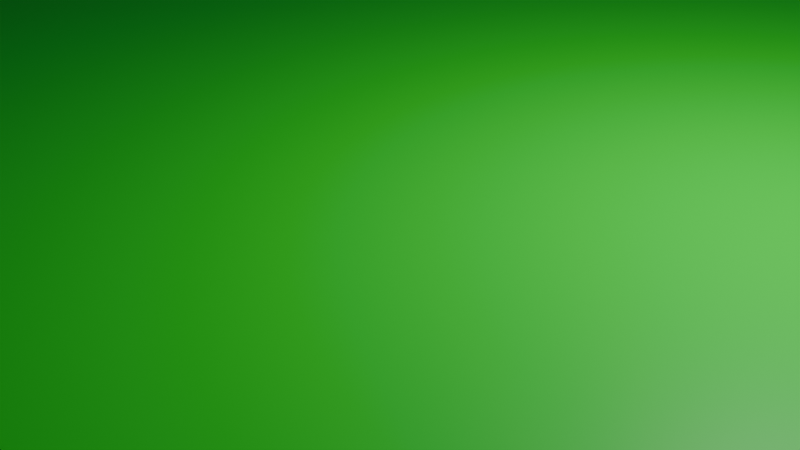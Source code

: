 # Source: test2.blend  (saved by Blender 5.1.30; exported with 4.5.12 LTS)
import bpy
from mathutils import Matrix  # noqa: F401  (used for matrix-valued properties, if any)

bpy.ops.wm.read_factory_settings(use_empty=True)
scene = bpy.context.scene
scene.name = 'Scene'

# ---- collections
col_collection = bpy.data.collections.new('Collection'); scene.collection.children.link(col_collection)

# ---- materials (node trees are filled in below, after node groups)
mat_material = bpy.data.materials.new('Material')
mat_material.alpha_threshold = 0.0
mat_material.use_backface_culling_lightprobe_volume = False
mat_material.roughness = 0.5
mat_material.line_color = (0.0, 0.0, 0.0, 1.0)
mat_material_001 = bpy.data.materials.new('Material.001')

# ---- material node trees
mat_material.use_nodes = True; mat_material.node_tree.nodes.clear()
_N = mat_material.node_tree.nodes; _L = mat_material.node_tree.links
n0 = _N.new('ShaderNodeOutputMaterial'); n0.name = 'Material Output'; n0.location = (200, 100)
n1 = _N.new('ShaderNodeBsdfPrincipled'); n1.name = 'Principled BSDF'; n1.location = (-200, 100)
n1.inputs[0].default_value = (0.0, 0.8, 0.02878, 1.0)
_L.new(n1.outputs[0], n0.inputs[0])
n0.is_active_output = True
mat_material_001.use_nodes = True; mat_material_001.node_tree.nodes.clear()
_N = mat_material_001.node_tree.nodes; _L = mat_material_001.node_tree.links
n0 = _N.new('ShaderNodeBsdfPrincipled'); n0.name = 'Principled BSDF'; n0.location = (-200, 100)
n0.inputs[0].default_value = (0.0, 0.0, 0.0, 1.0)
n1 = _N.new('ShaderNodeOutputMaterial'); n1.name = 'Material Output'; n1.location = (200, 100)
_L.new(n0.outputs[0], n1.inputs[0])
n1.is_active_output = True

# ---- world
world_world = bpy.data.worlds.new('World'); scene.world = world_world
world_world.use_nodes = True; world_world.node_tree.nodes.clear()
_N = world_world.node_tree.nodes; _L = world_world.node_tree.links
n0 = _N.new('ShaderNodeOutputWorld'); n0.name = 'World Output'; n0.location = (200, 100)
n1 = _N.new('ShaderNodeBackground'); n1.name = 'Background'; n1.location = (-200, 100)
n1.inputs[0].default_value = (0.05088, 0.05088, 0.05088, 1.0)
_L.new(n1.outputs[0], n0.inputs[0])
n0.is_active_output = True
world_world.color = (0.05088, 0.05088, 0.05088)
world_world.sun_shadow_jitter_overblur = 0.0

# ---- cameras
cam_camera = bpy.data.cameras.new('Camera')
cam_camera.clip_end = 100.0
cam_camera.ortho_scale = 7.314

# ---- lights
light_light = bpy.data.lights.new('Light', 'POINT')
light_light.energy = 1000.0
light_light.shadow_soft_size = 0.1

# ---- meshes
me_cube = bpy.data.meshes.new('Cube')
me_cube.from_pydata([(-28.63, -28.63, 0.2032), (50.0, 50.0, -2.17), (-26.63, -26.63, 0.2032), (50.0, -50.0, -2.17), (26.63, -26.63, 0.2032), (-50.0, 50.0, -2.17), (28.63, -28.63, 0.2032), (-50.0, -50.0, -2.17), (50.0, -50.0, 0.0), (-50.0, -50.0, 0.0), (50.0, 50.0, 0.0), (-50.0, 50.0, 0.0), (28.63, 28.63, 0.0), (26.63, 26.63, 0.0), (28.63, -28.63, 0.0), (26.63, -26.63, 0.0), (-26.63, 26.63, 0.0), (-28.63, 28.63, 0.0), (-26.63, -26.63, 0.0), (-28.63, -28.63, 0.0), (28.63, 28.63, 0.2032), (26.63, 26.63, 0.2032), (-26.63, 26.63, 0.2032), (-28.63, 28.63, 0.2032)], [], [(22, 21, 20, 23), (3, 8, 9, 7), (7, 9, 11, 5), (5, 1, 3, 7), (1, 10, 8, 3), (5, 11, 10, 1), (2, 22, 23, 0), (21, 4, 6, 20), (4, 2, 0, 6), (19, 14, 6, 0), (13, 15, 4, 21), (18, 16, 22, 2), (17, 19, 0, 23), (12, 17, 23, 20), (12, 14, 8, 10), (13, 16, 18, 15), (17, 12, 10, 11), (14, 19, 9, 8), (19, 17, 11, 9), (15, 18, 2, 4), (16, 13, 21, 22), (14, 12, 20, 6)])
me_cube.polygons.foreach_set('material_index', [1, 0, 0, 0, 0, 0, 1, 1, 1, 1, 1, 1, 1, 1, 0, 0, 0, 0, 0, 1, 1, 1])
_uv = me_cube.uv_layers.new(name='UVMap')
_uv.uv.foreach_set('vector', [0.8166, 0.5584, 0.6834, 0.5584, 0.6784, 0.5534, 0.8216, 0.5534, 0.375, 0.75, 0.625, 0.75, 0.625, 1.0, 0.375, 1.0, 0.375, 0.0, 0.625, 0.0, 0.625, 0.25, 0.375, 0.25, 0.125, 0.5, 0.375, 0.5, 0.375, 0.75, 0.125, 0.75, 0.375, 0.5, 0.625, 0.5, 0.625, 0.75, 0.375, 0.75, 0.375, 0.25, 0.625, 0.25, 0.625, 0.5, 0.375, 0.5, 0.8166, 0.6916, 0.8166, 0.5584, 0.8216, 0.5534, 0.8216, 0.6966, 0.6834, 0.5584, 0.6834, 0.6916, 0.6784, 0.6966, 0.6784, 0.5534, 0.6834, 0.6916, 0.8166, 0.6916, 0.8216, 0.6966, 0.6784, 0.6966, 0.8216, 0.6966, 0.6784, 0.6966, 0.6784, 0.6966, 0.8216, 0.6966, 0.6834, 0.5584, 0.6834, 0.6916, 0.6834, 0.6916, 0.6834, 0.5584, 0.8166, 0.6916, 0.8166, 0.5584, 0.8166, 0.5584, 0.8166, 0.6916, 0.8216, 0.5534, 0.8216, 0.6966, 0.8216, 0.6966, 0.8216, 0.5534, 0.6784, 0.5534, 0.8216, 0.5534, 0.8216, 0.5534, 0.6784, 0.5534, 0.6784, 0.5534, 0.6784, 0.6966, 0.625, 0.75, 0.625, 0.5, 0.6834, 0.5584, 0.8166, 0.5584, 0.8166, 0.6916, 0.6834, 0.6916, 0.8216, 0.5534, 0.6784, 0.5534, 0.625, 0.5, 0.875, 0.5, 0.6784, 0.6966, 0.8216, 0.6966, 0.875, 0.75, 0.625, 0.75, 0.8216, 0.6966, 0.8216, 0.5534, 0.875, 0.5, 0.875, 0.75, 0.6834, 0.6916, 0.8166, 0.6916, 0.8166, 0.6916, 0.6834, 0.6916, 0.8166, 0.5584, 0.6834, 0.5584, 0.6834, 0.5584, 0.8166, 0.5584, 0.6784, 0.6966, 0.6784, 0.5534, 0.6784, 0.5534, 0.6784, 0.6966])
me_cube.materials.append(mat_material)
me_cube.materials.append(mat_material_001)
me_cube.use_mirror_vertex_groups = False
me_cube.update()
me_cube_001 = bpy.data.meshes.new('Cube.001')
me_cube_001.from_pydata([(-50.0, -50.0, -31.42), (-50.0, -50.0, 0.0), (-50.0, 50.0, -31.42), (-50.0, 50.0, 0.0), (50.0, -50.0, -31.42), (50.0, -50.0, 0.0), (50.0, 50.0, -31.42), (50.0, 50.0, 0.0)], [], [(0, 1, 3, 2), (2, 3, 7, 6), (6, 7, 5, 4), (4, 5, 1, 0), (2, 6, 4, 0), (7, 3, 1, 5)])
_uv = me_cube_001.uv_layers.new(name='UVMap')
_uv.uv.foreach_set('vector', [0.375, 0.0, 0.625, 0.0, 0.625, 0.25, 0.375, 0.25, 0.375, 0.25, 0.625, 0.25, 0.625, 0.5, 0.375, 0.5, 0.375, 0.5, 0.625, 0.5, 0.625, 0.75, 0.375, 0.75, 0.375, 0.75, 0.625, 0.75, 0.625, 1.0, 0.375, 1.0, 0.125, 0.5, 0.375, 0.5, 0.375, 0.75, 0.125, 0.75, 0.625, 0.5, 0.875, 0.5, 0.875, 0.75, 0.625, 0.75])
me_cube_001.update()

# ---- objects
ob_testcircuit = bpy.data.objects.new('testcircuit', me_cube)
ob_light = bpy.data.objects.new('Light', light_light)
ob_camera = bpy.data.objects.new('Camera', cam_camera)
ob_cube = bpy.data.objects.new('Cube', me_cube_001)

# ---- transforms, parenting, visibility, modifiers, constraints
ob_testcircuit.location = (0.0, 0.0, 1.085)
ob_testcircuit.lock_rotations_4d = False
ob_testcircuit.empty_display_type = 'ARROWS'
ob_testcircuit.lineart.crease_threshold = 0.0
ob_light.location = (4.076, 1.005, 5.904)
ob_light.rotation_euler = (0.6503, 0.05522, 1.866)
ob_light.lock_rotations_4d = False
ob_light.empty_display_type = 'ARROWS'
ob_light.color = (0.0, 0.0, 0.0, 0.0)
ob_light.lineart.crease_threshold = 0.0
ob_camera.location = (7.359, -6.926, 4.958)
ob_camera.rotation_euler = (1.109, 0.0, 0.8149)
ob_camera.lock_rotations_4d = False
ob_camera.empty_display_type = 'ARROWS'
ob_camera.color = (0.0, 0.0, 0.0, 0.0)
ob_camera.display_type = 'WIRE'
ob_camera.lineart.crease_threshold = 0.0
ob_cube.location = (0.0, 0.0, 0.0)

# ---- collection membership
col_collection.objects.link(ob_testcircuit)
col_collection.objects.link(ob_light)
col_collection.objects.link(ob_camera)
col_collection.objects.link(ob_cube)

# ---- scene / render settings (as saved in the file)
scene.camera = ob_camera
scene.frame_start = 1; scene.frame_end = 250; scene.frame_set(1)
scene.render.engine = 'BLENDER_EEVEE_NEXT'
scene.render.bake_bias = 0.0
scene.render.bake_samples = 0
scene.cycles.sampling_pattern = 'TABULATED_SOBOL'
scene.eevee.use_volume_custom_range = False
bpy.context.view_layer.update()
